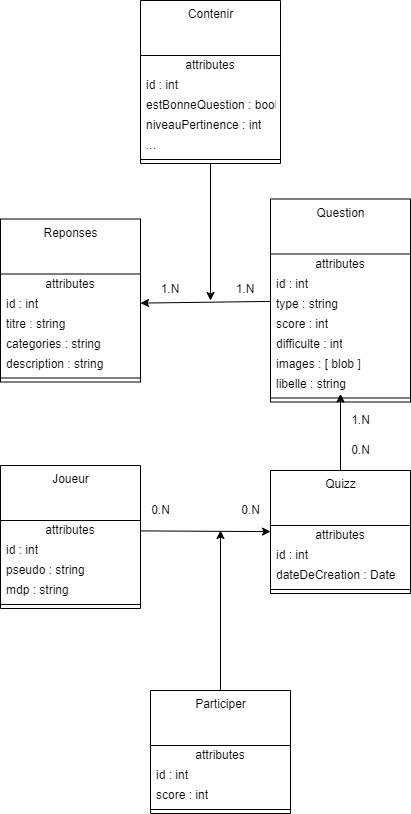

The diagram above was exported from draw.io. Its source (the exported page's mxGraphModel, read from the mxfile embedded in the PNG):
<mxGraphModel dx="333" dy="536" grid="1" gridSize="10" guides="1" tooltips="1" connect="1" arrows="1" fold="1" page="1" pageScale="1" pageWidth="850" pageHeight="1100" math="0" shadow="0">
  <root>
    <mxCell id="0" />
    <mxCell id="1" parent="0" />
    <mxCell id="2" value="Reponses" style="swimlane;fontStyle=0;align=center;verticalAlign=top;childLayout=stackLayout;horizontal=1;startSize=55;horizontalStack=0;resizeParent=1;resizeParentMax=0;resizeLast=0;collapsible=0;marginBottom=0;html=1;" vertex="1" parent="1">
      <mxGeometry x="1050" y="428.5" width="140" height="163" as="geometry" />
    </mxCell>
    <mxCell id="3" value="attributes" style="text;html=1;strokeColor=none;fillColor=none;align=center;verticalAlign=middle;spacingLeft=4;spacingRight=4;overflow=hidden;rotatable=0;points=[[0,0.5],[1,0.5]];portConstraint=eastwest;" vertex="1" parent="2">
      <mxGeometry y="55" width="140" height="20" as="geometry" />
    </mxCell>
    <mxCell id="4" value="id : int" style="text;html=1;strokeColor=none;fillColor=none;align=left;verticalAlign=middle;spacingLeft=4;spacingRight=4;overflow=hidden;rotatable=0;points=[[0,0.5],[1,0.5]];portConstraint=eastwest;" vertex="1" parent="2">
      <mxGeometry y="75" width="140" height="20" as="geometry" />
    </mxCell>
    <mxCell id="6" value="titre : string" style="text;html=1;strokeColor=none;fillColor=none;align=left;verticalAlign=middle;spacingLeft=4;spacingRight=4;overflow=hidden;rotatable=0;points=[[0,0.5],[1,0.5]];portConstraint=eastwest;" vertex="1" parent="2">
      <mxGeometry y="95" width="140" height="20" as="geometry" />
    </mxCell>
    <mxCell id="21" value="categories : string" style="text;html=1;strokeColor=none;fillColor=none;align=left;verticalAlign=middle;spacingLeft=4;spacingRight=4;overflow=hidden;rotatable=0;points=[[0,0.5],[1,0.5]];portConstraint=eastwest;" vertex="1" parent="2">
      <mxGeometry y="115" width="140" height="20" as="geometry" />
    </mxCell>
    <mxCell id="23" value="description : string" style="text;html=1;strokeColor=none;fillColor=none;align=left;verticalAlign=middle;spacingLeft=4;spacingRight=4;overflow=hidden;rotatable=0;points=[[0,0.5],[1,0.5]];portConstraint=eastwest;" vertex="1" parent="2">
      <mxGeometry y="135" width="140" height="20" as="geometry" />
    </mxCell>
    <mxCell id="7" value="" style="line;strokeWidth=1;fillColor=none;align=left;verticalAlign=middle;spacingTop=-1;spacingLeft=3;spacingRight=3;rotatable=0;labelPosition=right;points=[];portConstraint=eastwest;" vertex="1" parent="2">
      <mxGeometry y="155" width="140" height="8" as="geometry" />
    </mxCell>
    <mxCell id="26" style="edgeStyle=none;html=1;" edge="1" parent="1" source="11" target="4">
      <mxGeometry relative="1" as="geometry" />
    </mxCell>
    <mxCell id="11" value="Question" style="swimlane;fontStyle=0;align=center;verticalAlign=top;childLayout=stackLayout;horizontal=1;startSize=55;horizontalStack=0;resizeParent=1;resizeParentMax=0;resizeLast=0;collapsible=0;marginBottom=0;html=1;" vertex="1" parent="1">
      <mxGeometry x="1320" y="408.5" width="140" height="203" as="geometry" />
    </mxCell>
    <mxCell id="12" value="attributes" style="text;html=1;strokeColor=none;fillColor=none;align=center;verticalAlign=middle;spacingLeft=4;spacingRight=4;overflow=hidden;rotatable=0;points=[[0,0.5],[1,0.5]];portConstraint=eastwest;" vertex="1" parent="11">
      <mxGeometry y="55" width="140" height="20" as="geometry" />
    </mxCell>
    <mxCell id="13" value="id : int" style="text;html=1;strokeColor=none;fillColor=none;align=left;verticalAlign=middle;spacingLeft=4;spacingRight=4;overflow=hidden;rotatable=0;points=[[0,0.5],[1,0.5]];portConstraint=eastwest;" vertex="1" parent="11">
      <mxGeometry y="75" width="140" height="20" as="geometry" />
    </mxCell>
    <mxCell id="15" value="type : string" style="text;html=1;strokeColor=none;fillColor=none;align=left;verticalAlign=middle;spacingLeft=4;spacingRight=4;overflow=hidden;rotatable=0;points=[[0,0.5],[1,0.5]];portConstraint=eastwest;" vertex="1" parent="11">
      <mxGeometry y="95" width="140" height="20" as="geometry" />
    </mxCell>
    <mxCell id="19" value="score : int" style="text;html=1;strokeColor=none;fillColor=none;align=left;verticalAlign=middle;spacingLeft=4;spacingRight=4;overflow=hidden;rotatable=0;points=[[0,0.5],[1,0.5]];portConstraint=eastwest;" vertex="1" parent="11">
      <mxGeometry y="115" width="140" height="20" as="geometry" />
    </mxCell>
    <mxCell id="24" value="difficulte : int" style="text;html=1;strokeColor=none;fillColor=none;align=left;verticalAlign=middle;spacingLeft=4;spacingRight=4;overflow=hidden;rotatable=0;points=[[0,0.5],[1,0.5]];portConstraint=eastwest;" vertex="1" parent="11">
      <mxGeometry y="135" width="140" height="20" as="geometry" />
    </mxCell>
    <mxCell id="25" value="images : [ blob ]" style="text;html=1;strokeColor=none;fillColor=none;align=left;verticalAlign=middle;spacingLeft=4;spacingRight=4;overflow=hidden;rotatable=0;points=[[0,0.5],[1,0.5]];portConstraint=eastwest;" vertex="1" parent="11">
      <mxGeometry y="155" width="140" height="20" as="geometry" />
    </mxCell>
    <mxCell id="20" value="libelle : string" style="text;html=1;strokeColor=none;fillColor=none;align=left;verticalAlign=middle;spacingLeft=4;spacingRight=4;overflow=hidden;rotatable=0;points=[[0,0.5],[1,0.5]];portConstraint=eastwest;" vertex="1" parent="11">
      <mxGeometry y="175" width="140" height="20" as="geometry" />
    </mxCell>
    <mxCell id="16" value="" style="line;strokeWidth=1;fillColor=none;align=left;verticalAlign=middle;spacingTop=-1;spacingLeft=3;spacingRight=3;rotatable=0;labelPosition=right;points=[];portConstraint=eastwest;" vertex="1" parent="11">
      <mxGeometry y="195" width="140" height="8" as="geometry" />
    </mxCell>
    <mxCell id="27" value="1.N" style="text;html=1;strokeColor=none;fillColor=none;align=center;verticalAlign=middle;whiteSpace=wrap;rounded=0;" vertex="1" parent="1">
      <mxGeometry x="1190" y="484" width="60" height="30" as="geometry" />
    </mxCell>
    <mxCell id="28" value="1.N" style="text;html=1;strokeColor=none;fillColor=none;align=center;verticalAlign=middle;whiteSpace=wrap;rounded=0;" vertex="1" parent="1">
      <mxGeometry x="1265" y="484" width="60" height="30" as="geometry" />
    </mxCell>
    <mxCell id="37" style="edgeStyle=none;html=1;" edge="1" parent="1" source="29">
      <mxGeometry relative="1" as="geometry">
        <mxPoint x="1260" y="510" as="targetPoint" />
      </mxGeometry>
    </mxCell>
    <mxCell id="29" value="Contenir" style="swimlane;fontStyle=0;align=center;verticalAlign=top;childLayout=stackLayout;horizontal=1;startSize=55;horizontalStack=0;resizeParent=1;resizeParentMax=0;resizeLast=0;collapsible=0;marginBottom=0;html=1;" vertex="1" parent="1">
      <mxGeometry x="1190" y="210" width="140" height="163" as="geometry" />
    </mxCell>
    <mxCell id="30" value="attributes" style="text;html=1;strokeColor=none;fillColor=none;align=center;verticalAlign=middle;spacingLeft=4;spacingRight=4;overflow=hidden;rotatable=0;points=[[0,0.5],[1,0.5]];portConstraint=eastwest;" vertex="1" parent="29">
      <mxGeometry y="55" width="140" height="20" as="geometry" />
    </mxCell>
    <mxCell id="31" value="id : int&amp;nbsp;" style="text;html=1;strokeColor=none;fillColor=none;align=left;verticalAlign=middle;spacingLeft=4;spacingRight=4;overflow=hidden;rotatable=0;points=[[0,0.5],[1,0.5]];portConstraint=eastwest;" vertex="1" parent="29">
      <mxGeometry y="75" width="140" height="20" as="geometry" />
    </mxCell>
    <mxCell id="38" value="estBonneQuestion : bool" style="text;html=1;strokeColor=none;fillColor=none;align=left;verticalAlign=middle;spacingLeft=4;spacingRight=4;overflow=hidden;rotatable=0;points=[[0,0.5],[1,0.5]];portConstraint=eastwest;" vertex="1" parent="29">
      <mxGeometry y="95" width="140" height="20" as="geometry" />
    </mxCell>
    <mxCell id="39" value="niveauPertinence : int" style="text;html=1;strokeColor=none;fillColor=none;align=left;verticalAlign=middle;spacingLeft=4;spacingRight=4;overflow=hidden;rotatable=0;points=[[0,0.5],[1,0.5]];portConstraint=eastwest;" vertex="1" parent="29">
      <mxGeometry y="115" width="140" height="20" as="geometry" />
    </mxCell>
    <mxCell id="33" value="..." style="text;html=1;strokeColor=none;fillColor=none;align=left;verticalAlign=middle;spacingLeft=4;spacingRight=4;overflow=hidden;rotatable=0;points=[[0,0.5],[1,0.5]];portConstraint=eastwest;" vertex="1" parent="29">
      <mxGeometry y="135" width="140" height="20" as="geometry" />
    </mxCell>
    <mxCell id="34" value="" style="line;strokeWidth=1;fillColor=none;align=left;verticalAlign=middle;spacingTop=-1;spacingLeft=3;spacingRight=3;rotatable=0;labelPosition=right;points=[];portConstraint=eastwest;" vertex="1" parent="29">
      <mxGeometry y="155" width="140" height="8" as="geometry" />
    </mxCell>
    <mxCell id="55" style="edgeStyle=none;html=1;" edge="1" parent="1" source="46" target="20">
      <mxGeometry relative="1" as="geometry" />
    </mxCell>
    <mxCell id="46" value="Quizz" style="swimlane;fontStyle=0;align=center;verticalAlign=top;childLayout=stackLayout;horizontal=1;startSize=55;horizontalStack=0;resizeParent=1;resizeParentMax=0;resizeLast=0;collapsible=0;marginBottom=0;html=1;" vertex="1" parent="1">
      <mxGeometry x="1320" y="680" width="140" height="123" as="geometry" />
    </mxCell>
    <mxCell id="47" value="attributes" style="text;html=1;strokeColor=none;fillColor=none;align=center;verticalAlign=middle;spacingLeft=4;spacingRight=4;overflow=hidden;rotatable=0;points=[[0,0.5],[1,0.5]];portConstraint=eastwest;" vertex="1" parent="46">
      <mxGeometry y="55" width="140" height="20" as="geometry" />
    </mxCell>
    <mxCell id="48" value="id : int" style="text;html=1;strokeColor=none;fillColor=none;align=left;verticalAlign=middle;spacingLeft=4;spacingRight=4;overflow=hidden;rotatable=0;points=[[0,0.5],[1,0.5]];portConstraint=eastwest;" vertex="1" parent="46">
      <mxGeometry y="75" width="140" height="20" as="geometry" />
    </mxCell>
    <mxCell id="54" value="dateDeCreation : Date" style="text;html=1;strokeColor=none;fillColor=none;align=left;verticalAlign=middle;spacingLeft=4;spacingRight=4;overflow=hidden;rotatable=0;points=[[0,0.5],[1,0.5]];portConstraint=eastwest;" vertex="1" parent="46">
      <mxGeometry y="95" width="140" height="20" as="geometry" />
    </mxCell>
    <mxCell id="51" value="" style="line;strokeWidth=1;fillColor=none;align=left;verticalAlign=middle;spacingTop=-1;spacingLeft=3;spacingRight=3;rotatable=0;labelPosition=right;points=[];portConstraint=eastwest;" vertex="1" parent="46">
      <mxGeometry y="115" width="140" height="8" as="geometry" />
    </mxCell>
    <mxCell id="56" value="1.N" style="text;html=1;align=center;verticalAlign=middle;resizable=0;points=[];autosize=1;strokeColor=none;fillColor=none;" vertex="1" parent="1">
      <mxGeometry x="1390" y="615" width="40" height="30" as="geometry" />
    </mxCell>
    <mxCell id="57" value="0.N" style="text;html=1;align=center;verticalAlign=middle;resizable=0;points=[];autosize=1;strokeColor=none;fillColor=none;" vertex="1" parent="1">
      <mxGeometry x="1390" y="645" width="40" height="30" as="geometry" />
    </mxCell>
    <mxCell id="58" value="Joueur" style="swimlane;fontStyle=0;align=center;verticalAlign=top;childLayout=stackLayout;horizontal=1;startSize=55;horizontalStack=0;resizeParent=1;resizeParentMax=0;resizeLast=0;collapsible=0;marginBottom=0;html=1;" vertex="1" parent="1">
      <mxGeometry x="1050" y="675" width="140" height="143" as="geometry" />
    </mxCell>
    <mxCell id="59" value="attributes" style="text;html=1;strokeColor=none;fillColor=none;align=center;verticalAlign=middle;spacingLeft=4;spacingRight=4;overflow=hidden;rotatable=0;points=[[0,0.5],[1,0.5]];portConstraint=eastwest;" vertex="1" parent="58">
      <mxGeometry y="55" width="140" height="20" as="geometry" />
    </mxCell>
    <mxCell id="60" value="id : int" style="text;html=1;strokeColor=none;fillColor=none;align=left;verticalAlign=middle;spacingLeft=4;spacingRight=4;overflow=hidden;rotatable=0;points=[[0,0.5],[1,0.5]];portConstraint=eastwest;" vertex="1" parent="58">
      <mxGeometry y="75" width="140" height="20" as="geometry" />
    </mxCell>
    <mxCell id="66" value="pseudo : string" style="text;html=1;strokeColor=none;fillColor=none;align=left;verticalAlign=middle;spacingLeft=4;spacingRight=4;overflow=hidden;rotatable=0;points=[[0,0.5],[1,0.5]];portConstraint=eastwest;" vertex="1" parent="58">
      <mxGeometry y="95" width="140" height="20" as="geometry" />
    </mxCell>
    <mxCell id="67" value="mdp : string" style="text;html=1;strokeColor=none;fillColor=none;align=left;verticalAlign=middle;spacingLeft=4;spacingRight=4;overflow=hidden;rotatable=0;points=[[0,0.5],[1,0.5]];portConstraint=eastwest;" vertex="1" parent="58">
      <mxGeometry y="115" width="140" height="20" as="geometry" />
    </mxCell>
    <mxCell id="63" value="" style="line;strokeWidth=1;fillColor=none;align=left;verticalAlign=middle;spacingTop=-1;spacingLeft=3;spacingRight=3;rotatable=0;labelPosition=right;points=[];portConstraint=eastwest;" vertex="1" parent="58">
      <mxGeometry y="135" width="140" height="8" as="geometry" />
    </mxCell>
    <mxCell id="68" style="edgeStyle=none;html=1;" edge="1" parent="1" source="59" target="46">
      <mxGeometry relative="1" as="geometry" />
    </mxCell>
    <mxCell id="69" value="0.N" style="text;html=1;align=center;verticalAlign=middle;resizable=0;points=[];autosize=1;strokeColor=none;fillColor=none;" vertex="1" parent="1">
      <mxGeometry x="1190" y="705" width="40" height="30" as="geometry" />
    </mxCell>
    <mxCell id="70" value="0.N" style="text;html=1;align=center;verticalAlign=middle;resizable=0;points=[];autosize=1;strokeColor=none;fillColor=none;" vertex="1" parent="1">
      <mxGeometry x="1280" y="705" width="40" height="30" as="geometry" />
    </mxCell>
    <mxCell id="80" style="edgeStyle=none;html=1;" edge="1" parent="1" source="71">
      <mxGeometry relative="1" as="geometry">
        <mxPoint x="1270" y="740" as="targetPoint" />
      </mxGeometry>
    </mxCell>
    <mxCell id="71" value="Participer" style="swimlane;fontStyle=0;align=center;verticalAlign=top;childLayout=stackLayout;horizontal=1;startSize=55;horizontalStack=0;resizeParent=1;resizeParentMax=0;resizeLast=0;collapsible=0;marginBottom=0;html=1;" vertex="1" parent="1">
      <mxGeometry x="1200" y="900" width="140" height="123" as="geometry" />
    </mxCell>
    <mxCell id="72" value="attributes" style="text;html=1;strokeColor=none;fillColor=none;align=center;verticalAlign=middle;spacingLeft=4;spacingRight=4;overflow=hidden;rotatable=0;points=[[0,0.5],[1,0.5]];portConstraint=eastwest;" vertex="1" parent="71">
      <mxGeometry y="55" width="140" height="20" as="geometry" />
    </mxCell>
    <mxCell id="73" value="id : int" style="text;html=1;strokeColor=none;fillColor=none;align=left;verticalAlign=middle;spacingLeft=4;spacingRight=4;overflow=hidden;rotatable=0;points=[[0,0.5],[1,0.5]];portConstraint=eastwest;" vertex="1" parent="71">
      <mxGeometry y="75" width="140" height="20" as="geometry" />
    </mxCell>
    <mxCell id="79" value="score : int" style="text;html=1;strokeColor=none;fillColor=none;align=left;verticalAlign=middle;spacingLeft=4;spacingRight=4;overflow=hidden;rotatable=0;points=[[0,0.5],[1,0.5]];portConstraint=eastwest;" vertex="1" parent="71">
      <mxGeometry y="95" width="140" height="20" as="geometry" />
    </mxCell>
    <mxCell id="76" value="" style="line;strokeWidth=1;fillColor=none;align=left;verticalAlign=middle;spacingTop=-1;spacingLeft=3;spacingRight=3;rotatable=0;labelPosition=right;points=[];portConstraint=eastwest;" vertex="1" parent="71">
      <mxGeometry y="115" width="140" height="8" as="geometry" />
    </mxCell>
  </root>
</mxGraphModel>